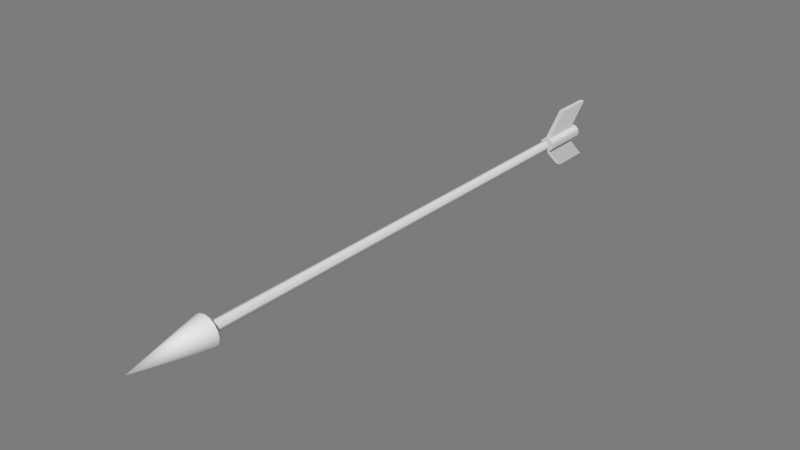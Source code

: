 # Source: sun-dial-arrow.blend  (saved by Blender 2.74.0; exported with 4.5.12 LTS)
import bpy
from mathutils import Matrix  # noqa: F401  (used for matrix-valued properties, if any)

bpy.ops.wm.read_factory_settings(use_empty=True)
scene = bpy.context.scene
scene.name = 'Sun_Dial_Arrow'

# ---- collections
col_collection_1 = bpy.data.collections.new('Collection 1'); scene.collection.children.link(col_collection_1)

# ---- materials (node trees are filled in below, after node groups)
mat_b0b0b0 = bpy.data.materials.new('b0b0b0')
mat_b0b0b0.alpha_threshold = 0.0
mat_b0b0b0.use_transparent_shadow = False
mat_b0b0b0.diffuse_color = (0.6902, 0.6902, 0.6902, 1.0)
mat_b0b0b0.specular_color = (0.002353, 0.002353, 0.002353)
mat_b0b0b0.roughness = 0.5

# ---- material node trees

# ---- world
world_world = bpy.data.worlds.new('World'); scene.world = world_world
world_world.color = (0.2, 0.2, 0.2)
world_world.use_sun_shadow = False
world_world.sun_shadow_jitter_overblur = 0.0
world_world.cycles.sampling_method = 'MANUAL'
world_world.cycles.sample_map_resolution = 256

# ---- meshes
me_sundial_arrow = bpy.data.meshes.new('Sundial_Arrow')
me_sundial_arrow.from_pydata([(0.0, 0.9, -0.03), (0.015, 0.9, -0.026), (0.026, 0.9, -0.015), (0.03, 0.9, 2.833e-17), (0.026, 0.9, 0.015), (0.015, 0.9, 0.026), (0.0, 0.9, 0.03), (-0.015, 0.9, 0.026), (-0.026, 0.9, 0.015), (-0.03, 0.9, 2.833e-17), (-0.026, 0.9, -0.015), (-0.015, 0.9, -0.026), (0.0, 1.1, -0.03), (0.015, 1.1, -0.026), (0.026, 1.1, -0.015), (0.03, 1.1, -2.833e-17), (0.026, 1.1, 0.015), (0.015, 1.1, 0.026), (0.0, 1.1, 0.03), (-0.015, 1.1, 0.026), (-0.026, 1.1, 0.015), (-0.03, 1.1, -2.833e-17), (-0.026, 1.1, -0.015), (-0.015, 1.1, -0.026), (0.0, 0.838, 4.209e-17), (0.0, 1.038, -1.456e-17), (0.01, 1.0, 0.12), (0.01, 1.16, 0.12), (0.01, 0.8788, 0.0), (0.01, 1.039, 0.0), (0.01, 1.0, -0.12), (0.01, 1.16, -0.12), (-0.01, 1.16, 0.12), (-0.01, 1.0, 0.12), (-0.01, 1.039, 0.0), (-0.01, 0.8788, 0.0), (-0.01, 1.16, -0.12), (-0.01, 1.0, -0.12), (0.0, -1.0, -0.02177), (0.01, -1.0, -0.01883), (0.0173, -1.0, -0.01088), (0.02, -1.0, 2.833e-16), (0.0173, -1.0, 0.01088), (0.01, -1.0, 0.01883), (0.0, -1.0, 0.02177), (-0.01, -1.0, 0.01883), (-0.0173, -1.0, 0.01088), (-0.02, -1.0, 2.833e-16), (-0.0173, -1.0, -0.01088), (-0.01, -1.0, -0.01883), (0.0, -6.166e-18, -0.02177), (0.01, -5.333e-18, -0.01883), (0.0173, -3.083e-18, -0.01088), (0.02, 0.0, 0.0), (0.0173, 3.083e-18, 0.01088), (0.01, 5.333e-18, 0.01883), (0.0, 6.166e-18, 0.02177), (-0.01, 5.333e-18, 0.01883), (-0.0173, 3.083e-18, 0.01088), (-0.02, 0.0, 0.0), (-0.0173, -3.083e-18, -0.01088), (-0.01, -5.333e-18, -0.01883), (0.0, 1.0, -0.02177), (0.01, 1.0, -0.01883), (0.0173, 1.0, -0.01088), (0.02, 1.0, -2.833e-16), (0.0173, 1.0, 0.01088), (0.01, 1.0, 0.01883), (0.0, 1.0, 0.02177), (-0.01, 1.0, 0.01883), (-0.0173, 1.0, 0.01088), (-0.02, 1.0, -2.833e-16), (-0.0173, 1.0, -0.01088), (-0.01, 1.0, -0.01883), (0.0, -1.25, 4.249e-17), (0.0, -0.95, -0.06), (0.023, -0.95, -0.0554), (0.0424, -0.95, -0.0424), (0.0554, -0.95, -0.023), (0.06, -0.95, -4.249e-17), (0.0554, -0.95, 0.023), (0.0424, -0.95, 0.0424), (0.023, -0.95, 0.0554), (0.0, -0.95, 0.06), (-0.023, -0.95, 0.0554), (-0.0424, -0.95, 0.0424), (-0.0554, -0.95, 0.023), (-0.06, -0.95, -4.249e-17), (-0.0554, -0.95, -0.023), (-0.0424, -0.95, -0.0424), (-0.023, -0.95, -0.0554), (0.0, -0.95, -4.249e-17)], [], [(0, 12, 13, 1), (1, 13, 14, 2), (2, 14, 15, 3), (3, 15, 16, 4), (4, 16, 17, 5), (5, 17, 18, 6), (6, 18, 19, 7), (7, 19, 20, 8), (8, 20, 21, 9), (9, 21, 22, 10), (10, 22, 23, 11), (11, 23, 12, 0), (0, 1, 24), (1, 2, 24), (2, 3, 24), (3, 4, 24), (4, 5, 24), (5, 6, 24), (6, 7, 24), (7, 8, 24), (8, 9, 24), (9, 10, 24), (10, 11, 24), (11, 0, 24), (13, 12, 25), (14, 13, 25), (15, 14, 25), (16, 15, 25), (17, 16, 25), (18, 17, 25), (19, 18, 25), (20, 19, 25), (21, 20, 25), (22, 21, 25), (23, 22, 25), (12, 23, 25), (26, 28, 29, 27), (28, 30, 31, 29), (32, 34, 35, 33), (34, 36, 37, 35), (32, 33, 26, 27), (37, 36, 31, 30), (33, 35, 28, 26), (35, 37, 30, 28), (27, 29, 34, 32), (29, 31, 36, 34), (38, 50, 51, 39), (50, 62, 63, 51), (39, 51, 52, 40), (51, 63, 64, 52), (40, 52, 53, 41), (52, 64, 65, 53), (41, 53, 54, 42), (53, 65, 66, 54), (42, 54, 55, 43), (54, 66, 67, 55), (43, 55, 56, 44), (55, 67, 68, 56), (44, 56, 57, 45), (56, 68, 69, 57), (45, 57, 58, 46), (57, 69, 70, 58), (46, 58, 59, 47), (58, 70, 71, 59), (47, 59, 60, 48), (59, 71, 72, 60), (48, 60, 61, 49), (60, 72, 73, 61), (49, 61, 50, 38), (61, 73, 62, 50), (74, 75, 76), (74, 76, 77), (74, 77, 78), (74, 78, 79), (74, 79, 80), (74, 80, 81), (74, 81, 82), (74, 82, 83), (74, 83, 84), (74, 84, 85), (74, 85, 86), (74, 86, 87), (74, 87, 88), (74, 88, 89), (74, 89, 90), (74, 90, 75), (76, 75, 91), (77, 76, 91), (78, 77, 91), (79, 78, 91), (80, 79, 91), (81, 80, 91), (82, 81, 91), (83, 82, 91), (84, 83, 91), (85, 84, 91), (86, 85, 91), (87, 86, 91), (88, 87, 91), (89, 88, 91), (90, 89, 91), (75, 90, 91)])
me_sundial_arrow.polygons.foreach_set('use_smooth', [True] * 102)
_k = set([(0, 1), (0, 11), (1, 2), (1, 13), (2, 3), (2, 14), (3, 4), (4, 5), (4, 16), (5, 6), (5, 17), (6, 7), (7, 8), (7, 19), (8, 9), (8, 20), (9, 10), (10, 11), (10, 22), (11, 23), (12, 13), (12, 23), (13, 14), (14, 15), (15, 16), (16, 17), (17, 18), (18, 19), (19, 20), (20, 21), (21, 22), (22, 23), (26, 27), (26, 28), (26, 33), (27, 29), (27, 32), (28, 30), (29, 31), (30, 31), (30, 37), (31, 36), (32, 33), (32, 34), (33, 35), (34, 36), (35, 37), (36, 37), (38, 50), (41, 53), (44, 56), (47, 59), (50, 62), (53, 65), (56, 68), (59, 71), (75, 76), (75, 90), (76, 77), (77, 78), (78, 79), (79, 80), (80, 81), (81, 82), (82, 83), (83, 84), (84, 85), (85, 86), (86, 87), (87, 88), (88, 89), (89, 90)])
me_sundial_arrow.attributes.new('sharp_edge', 'BOOLEAN', 'EDGE').data.foreach_set('value', [ (min(e.vertices), max(e.vertices)) in _k for e in me_sundial_arrow.edges])
_uv = me_sundial_arrow.uv_layers.new(name='0')
_uv.uv.foreach_set('vector', [0.0, 1.0, 0.0, 0.0, 0.08333, 0.0, 0.08333, 1.0, 0.08333, 1.0, 0.08333, 0.0, 0.1667, 0.0, 0.1667, 1.0, 0.1667, 1.0, 0.1667, 0.0, 0.25, 0.0, 0.25, 1.0, 0.25, 1.0, 0.25, 0.0, 0.3333, 0.0, 0.3333, 1.0, 0.3333, 1.0, 0.3333, 0.0, 0.4167, 0.0, 0.4167, 1.0, 0.4167, 1.0, 0.4167, 0.0, 0.5, 0.0, 0.5, 1.0, 0.5, 1.0, 0.5, 0.0, 0.5833, 0.0, 0.5833, 1.0, 0.5833, 1.0, 0.5833, 0.0, 0.6667, 0.0, 0.6667, 1.0, 0.6667, 1.0, 0.6667, 0.0, 0.75, 0.0, 0.75, 1.0, 0.75, 1.0, 0.75, 0.0, 0.8333, 0.0, 0.8333, 1.0, 0.8333, 1.0, 0.8333, 0.0, 0.9167, 0.0, 0.9167, 1.0, 0.9167, 1.0, 0.9167, 0.0, 1.0, 0.0, 1.0, 1.0, 0.0, 1.0, 0.08333, 1.0, 0.0, 0.0, 0.08333, 1.0, 0.1667, 1.0, 0.0, 0.0, 0.1667, 1.0, 0.25, 1.0, 0.0, 0.0, 0.25, 1.0, 0.3333, 1.0, 0.0, 0.0, 0.3333, 1.0, 0.4167, 1.0, 0.0, 0.0, 0.4167, 1.0, 0.5, 1.0, 0.0, 0.0, 0.5, 1.0, 0.5833, 1.0, 0.0, 0.0, 0.5833, 1.0, 0.6667, 1.0, 0.0, 0.0, 0.6667, 1.0, 0.75, 1.0, 0.0, 0.0, 0.75, 1.0, 0.8333, 1.0, 0.0, 0.0, 0.8333, 1.0, 0.9167, 1.0, 0.0, 0.0, 0.9167, 1.0, 1.0, 1.0, 0.0, 0.0, 0.08333, 0.0, 0.0, 0.0, 0.0, 1.0, 0.1667, 0.0, 0.08333, 0.0, 0.0, 1.0, 0.25, 0.0, 0.1667, 0.0, 0.0, 1.0, 0.3333, 0.0, 0.25, 0.0, 0.0, 1.0, 0.4167, 0.0, 0.3333, 0.0, 0.0, 1.0, 0.5, 0.0, 0.4167, 0.0, 0.0, 1.0, 0.5833, 0.0, 0.5, 0.0, 0.0, 1.0, 0.6667, 0.0, 0.5833, 0.0, 0.0, 1.0, 0.75, 0.0, 0.6667, 0.0, 0.0, 1.0, 0.8333, 0.0, 0.75, 0.0, 0.0, 1.0, 0.9167, 0.0, 0.8333, 0.0, 0.0, 1.0, 1.0, 0.0, 0.9167, 0.0, 0.0, 1.0, 0.0, 1.0, 0.0, 0.5, 1.0, 0.5, 1.0, 1.0, 0.0, 0.5, 0.0, 0.0, 1.0, 0.0, 1.0, 0.5, 0.0, 1.0, 0.0, 0.5, 1.0, 0.5, 1.0, 1.0, 0.0, 0.5, 0.0, 0.0, 1.0, 0.0, 1.0, 0.5, 0.0, 1.0, 0.0, 0.0, 1.0, 0.0, 1.0, 1.0, 0.0, 1.0, 0.0, 0.0, 1.0, 0.0, 1.0, 1.0, 0.0, 1.0, 0.0, 0.5, 1.0, 0.5, 1.0, 1.0, 0.0, 0.5, 0.0, 0.0, 1.0, 0.0, 1.0, 0.5, 0.0, 1.0, 0.0, 0.5, 1.0, 0.5, 1.0, 1.0, 0.0, 0.5, 0.0, 0.0, 1.0, 0.0, 1.0, 0.5, 0.0, 1.0, 0.0, 0.5, 0.08333, 0.5, 0.08333, 1.0, 0.0, 0.5, 0.0, 0.0, 0.08333, 0.0, 0.08333, 0.5, 0.08333, 1.0, 0.08333, 0.5, 0.1667, 0.5, 0.1667, 1.0, 0.08333, 0.5, 0.08333, 0.0, 0.1667, 0.0, 0.1667, 0.5, 0.1667, 1.0, 0.1667, 0.5, 0.25, 0.5, 0.25, 1.0, 0.1667, 0.5, 0.1667, 0.0, 0.25, 0.0, 0.25, 0.5, 0.25, 1.0, 0.25, 0.5, 0.3333, 0.5, 0.3333, 1.0, 0.25, 0.5, 0.25, 0.0, 0.3333, 0.0, 0.3333, 0.5, 0.3333, 1.0, 0.3333, 0.5, 0.4167, 0.5, 0.4167, 1.0, 0.3333, 0.5, 0.3333, 0.0, 0.4167, 0.0, 0.4167, 0.5, 0.4167, 1.0, 0.4167, 0.5, 0.5, 0.5, 0.5, 1.0, 0.4167, 0.5, 0.4167, 0.0, 0.5, 0.0, 0.5, 0.5, 0.5, 1.0, 0.5, 0.5, 0.5833, 0.5, 0.5833, 1.0, 0.5, 0.5, 0.5, 0.0, 0.5833, 0.0, 0.5833, 0.5, 0.5833, 1.0, 0.5833, 0.5, 0.6667, 0.5, 0.6667, 1.0, 0.5833, 0.5, 0.5833, 0.0, 0.6667, 0.0, 0.6667, 0.5, 0.6667, 1.0, 0.6667, 0.5, 0.75, 0.5, 0.75, 1.0, 0.6667, 0.5, 0.6667, 0.0, 0.75, 0.0, 0.75, 0.5, 0.75, 1.0, 0.75, 0.5, 0.8333, 0.5, 0.8333, 1.0, 0.75, 0.5, 0.75, 0.0, 0.8333, 0.0, 0.8333, 0.5, 0.8333, 1.0, 0.8333, 0.5, 0.9167, 0.5, 0.9167, 1.0, 0.8333, 0.5, 0.8333, 0.0, 0.9167, 0.0, 0.9167, 0.5, 0.9167, 1.0, 0.9167, 0.5, 1.0, 0.5, 1.0, 1.0, 0.9167, 0.5, 0.9167, 0.0, 1.0, 0.0, 1.0, 0.5, 0.0, 1.0, 0.0, 0.0, 0.0625, 0.0, 0.0625, 1.0, 0.0625, 0.0, 0.125, 0.0, 0.125, 1.0, 0.125, 0.0, 0.1875, 0.0, 0.1875, 1.0, 0.1875, 0.0, 0.25, 0.0, 0.25, 1.0, 0.25, 0.0, 0.3125, 0.0, 0.3125, 1.0, 0.3125, 0.0, 0.375, 0.0, 0.375, 1.0, 0.375, 0.0, 0.4375, 0.0, 0.4375, 1.0, 0.4375, 0.0, 0.5, 0.0, 0.5, 1.0, 0.5, 0.0, 0.5625, 0.0, 0.5625, 1.0, 0.5625, 0.0, 0.625, 0.0, 0.625, 1.0, 0.625, 0.0, 0.6875, 0.0, 0.6875, 1.0, 0.6875, 0.0, 0.75, 0.0, 0.75, 1.0, 0.75, 0.0, 0.8125, 0.0, 0.8125, 1.0, 0.8125, 0.0, 0.875, 0.0, 0.875, 1.0, 0.875, 0.0, 0.9375, 0.0, 0.9375, 1.0, 0.9375, 0.0, 1.0, 0.0, 0.0625, 0.0, 0.0, 0.0, 0.0, 1.0, 0.125, 0.0, 0.0625, 0.0, 0.0, 1.0, 0.1875, 0.0, 0.125, 0.0, 0.0, 1.0, 0.25, 0.0, 0.1875, 0.0, 0.0, 1.0, 0.3125, 0.0, 0.25, 0.0, 0.0, 1.0, 0.375, 0.0, 0.3125, 0.0, 0.0, 1.0, 0.4375, 0.0, 0.375, 0.0, 0.0, 1.0, 0.5, 0.0, 0.4375, 0.0, 0.0, 1.0, 0.5625, 0.0, 0.5, 0.0, 0.0, 1.0, 0.625, 0.0, 0.5625, 0.0, 0.0, 1.0, 0.6875, 0.0, 0.625, 0.0, 0.0, 1.0, 0.75, 0.0, 0.6875, 0.0, 0.0, 1.0, 0.8125, 0.0, 0.75, 0.0, 0.0, 1.0, 0.875, 0.0, 0.8125, 0.0, 0.0, 1.0, 0.9375, 0.0, 0.875, 0.0, 0.0, 1.0, 1.0, 0.0, 0.9375, 0.0, 0.0, 1.0])
me_sundial_arrow.materials.append(mat_b0b0b0)
me_sundial_arrow.use_remesh_preserve_volume = False
me_sundial_arrow.use_remesh_preserve_attributes = False
me_sundial_arrow.use_mirror_vertex_groups = False
me_sundial_arrow.update()
me_sundial_arrow.normals_split_custom_set([tuple(v) for v in zip(*[iter([0.0, 0.0, -1.0, 0.0, 0.0, -1.0, 0.2577, 0.0, -0.9662, 0.2577, 0.0, -0.9662, 0.7071, 0.0, -0.7071, 0.7071, 0.0, -0.7071, 0.7071, 0.0, -0.7071, 0.7071, 0.0, -0.7071, 0.9662, -5.474e-16, -0.2577, 0.9662, -5.474e-16, -0.2577, 1.0, -2.833e-16, 0.0, 1.0, -2.833e-16, 0.0, 1.0, -2.833e-16, 0.0, 1.0, -2.833e-16, 0.0, 0.9662, 0.0, 0.2577, 0.9662, 0.0, 0.2577, 0.7071, 0.0, 0.7071, 0.7071, 0.0, 0.7071, 0.7071, 0.0, 0.7071, 0.7071, 0.0, 0.7071, 0.2577, 0.0, 0.9662, 0.2577, 0.0, 0.9662, 0.0, 0.0, 1.0, 0.0, 0.0, 1.0, 0.0, 0.0, 1.0, 0.0, 0.0, 1.0, -0.2577, 0.0, 0.9662, -0.2577, 0.0, 0.9662, -0.7071, 0.0, 0.7071, -0.7071, 0.0, 0.7071, -0.7071, 0.0, 0.7071, -0.7071, 0.0, 0.7071, -0.9662, 5.474e-16, 0.2577, -0.9662, 5.474e-16, 0.2577, -1.0, 2.833e-16, 0.0, -1.0, 2.833e-16, 0.0, -1.0, 2.833e-16, 0.0, -1.0, 2.833e-16, 0.0, -0.9662, 0.0, -0.2577, -0.9662, 0.0, -0.2577, -0.7071, 0.0, -0.7071, -0.7071, 0.0, -0.7071, -0.7071, 0.0, -0.7071, -0.7071, 0.0, -0.7071, -0.2577, 0.0, -0.9662, -0.2577, 0.0, -0.9662, 0.0, 0.0, -1.0, 0.0, 0.0, -1.0, 1.999e-05, -1.0, -1.448e-05, -4.08e-05, -1.0, -3.49e-05, -6.487e-08, -1.0, -1.297e-08, -4.08e-05, -1.0, -3.49e-05, 1.439e-05, -1.0, 5.744e-06, -6.487e-08, -1.0, -1.297e-08, 1.439e-05, -1.0, 5.744e-06, 1.428e-05, -1.0, 1.993e-05, -6.487e-08, -1.0, -1.297e-08, 1.428e-05, -1.0, 1.993e-05, 3.424e-05, -1.0, -4.014e-05, -6.487e-08, -1.0, -1.297e-08, 3.424e-05, -1.0, -4.014e-05, -6.348e-06, -1.0, 1.505e-05, -6.487e-08, -1.0, -1.297e-08, -6.348e-06, -1.0, 1.505e-05, -1.999e-05, -1.0, 1.448e-05, -6.487e-08, -1.0, -1.297e-08, -1.999e-05, -1.0, 1.448e-05, 4.08e-05, -1.0, 3.49e-05, -6.487e-08, -1.0, -1.297e-08, 4.08e-05, -1.0, 3.49e-05, -1.439e-05, -1.0, -5.744e-06, -6.487e-08, -1.0, -1.297e-08, -1.439e-05, -1.0, -5.744e-06, -1.428e-05, -1.0, -1.993e-05, -6.487e-08, -1.0, -1.297e-08, -1.428e-05, -1.0, -1.993e-05, -3.424e-05, -1.0, 4.014e-05, -6.487e-08, -1.0, -1.297e-08, -3.424e-05, -1.0, 4.014e-05, 6.348e-06, -1.0, -1.505e-05, -6.487e-08, -1.0, -1.297e-08, 6.348e-06, -1.0, -1.505e-05, 1.999e-05, -1.0, -1.448e-05, -6.487e-08, -1.0, -1.297e-08, 6.616e-06, 1.0, 2.646e-05, 2.646e-05, 1.0, 8.047e-06, 0.0, 1.0, 0.0, -4.604e-05, 1.0, -4.053e-05, 6.616e-06, 1.0, 2.646e-05, 0.0, 1.0, 0.0, -6.884e-06, 1.0, -6.63e-05, -4.604e-05, 1.0, -4.053e-05, 0.0, 1.0, 0.0, -2.655e-05, 1.0, 6.266e-06, -6.884e-06, 1.0, -6.63e-05, 0.0, 1.0, 0.0, 4.089e-05, 1.0, -4.64e-05, -2.655e-05, 1.0, 6.266e-06, 0.0, 1.0, 0.0, -2.646e-05, 1.0, -8.047e-06, 4.089e-05, 1.0, -4.64e-05, 0.0, 1.0, 0.0, -6.616e-06, 1.0, -2.646e-05, -2.646e-05, 1.0, -8.047e-06, 0.0, 1.0, 0.0, 4.604e-05, 1.0, 4.053e-05, -6.616e-06, 1.0, -2.646e-05, 0.0, 1.0, 0.0, 6.884e-06, 1.0, 6.63e-05, 4.604e-05, 1.0, 4.053e-05, 0.0, 1.0, 0.0, 2.655e-05, 1.0, -6.266e-06, 6.884e-06, 1.0, 6.63e-05, 0.0, 1.0, 0.0, -4.089e-05, 1.0, 4.64e-05, 2.655e-05, 1.0, -6.266e-06, 0.0, 1.0, 0.0, 2.646e-05, 1.0, 8.047e-06, -4.089e-05, 1.0, 4.64e-05, 0.0, 1.0, 0.0, 1.0, 0.0, 0.0, 1.0, 0.0, 0.0, 1.0, 0.0, 0.0, 1.0, 0.0, 0.0, 1.0, 0.0, 0.0, 1.0, 0.0, 0.0, 1.0, 0.0, 0.0, 1.0, 0.0, 0.0, -1.0, 0.0, 0.0, -1.0, 0.0, 0.0, -1.0, 0.0, 0.0, -1.0, 0.0, 0.0, -1.0, 0.0, 0.0, -1.0, 0.0, 0.0, -1.0, 0.0, 0.0, -1.0, 0.0, 0.0, 0.0, 0.0, 1.0, 0.0, 0.0, 1.0, 0.0, 0.0, 1.0, 0.0, 0.0, 1.0, 0.0, 0.0, -1.0, 0.0, 0.0, -1.0, 0.0, 0.0, -1.0, 0.0, 0.0, -1.0, 0.0, -1.0, 2.316e-05, 0.0, -1.0, 0.0, 0.0, -1.0, 0.0, 3.106e-08, -1.0, 2.322e-05, 0.0, -1.0, 0.0, -3.106e-08, -1.0, -2.322e-05, 0.0, -1.0, -2.316e-05, 0.0, -1.0, 0.0, -3.394e-05, 1.0, -2.36e-05, 0.0, 1.0, 0.0, 0.0, 1.0, 0.0, 3.41e-05, 1.0, -2.36e-05, 0.0, 1.0, 0.0, -3.41e-05, 1.0, 2.36e-05, 3.394e-05, 1.0, 2.36e-05, 0.0, 1.0, 0.0, 0.2819, 0.0, -0.9594, 0.2819, 0.0, -0.9594, 0.4849, 2.419e-06, -0.8746, 0.4521, 0.0, -0.892, 0.2819, 0.0, -0.9594, 0.2819, 0.0, -0.9594, 0.4521, 7.654e-09, -0.892, 0.4849, 2.419e-06, -0.8746, 0.4521, 0.0, -0.892, 0.4849, 2.419e-06, -0.8746, 0.8578, 2.238e-06, -0.514, 0.8397, -2.653e-16, -0.5431, 0.4849, 2.419e-06, -0.8746, 0.4521, 7.654e-09, -0.892, 0.8397, 7.066e-09, -0.5431, 0.8578, 2.238e-06, -0.514, 0.8397, -2.653e-16, -0.5431, 0.8578, 2.238e-06, -0.514, 0.9706, -5.053e-16, -0.2408, 0.9706, -5.053e-16, -0.2408, 0.8578, 2.238e-06, -0.514, 0.8397, 7.066e-09, -0.5431, 0.9706, -5.053e-16, -0.2408, 0.9706, -5.053e-16, -0.2408, 0.9706, 0.0, 0.2408, 0.9706, 0.0, 0.2408, 0.9057, 2.652e-06, 0.424, 0.9194, 0.0, 0.3934, 0.9706, 0.0, 0.2408, 0.9706, 0.0, 0.2408, 0.9194, 7.759e-09, 0.3934, 0.9057, 2.652e-06, 0.424, 0.9194, 0.0, 0.3934, 0.9057, 2.652e-06, 0.424, 0.5788, 2.901e-06, 0.8155, 0.6081, 0.0, 0.7939, 0.9057, 2.652e-06, 0.424, 0.9194, 7.759e-09, 0.3934, 0.6081, 3.709e-05, 0.7939, 0.5788, 2.901e-06, 0.8155, 0.6081, 0.0, 0.7939, 0.5788, 2.901e-06, 0.8155, 0.2819, 0.0, 0.9594, 0.2819, 0.0, 0.9594, 0.5788, 2.901e-06, 0.8155, 0.6081, 3.709e-05, 0.7939, 0.2819, 0.0, 0.9594, 0.2819, 0.0, 0.9594, -0.2819, 0.0, 0.9594, -0.2819, 0.0, 0.9594, -0.4849, 2.419e-06, 0.8746, -0.4521, 0.0, 0.892, -0.2819, 0.0, 0.9594, -0.2819, 0.0, 0.9594, -0.4521, 5.875e-05, 0.892, -0.4849, 2.419e-06, 0.8746, -0.4521, 0.0, 0.892, -0.4849, 2.419e-06, 0.8746, -0.8578, 2.238e-06, 0.514, -0.8397, 2.653e-16, 0.5431, -0.4849, 2.419e-06, 0.8746, -0.4521, 5.875e-05, 0.892, -0.8397, 7.066e-09, 0.5431, -0.8578, 2.238e-06, 0.514, -0.8397, 2.653e-16, 0.5431, -0.8578, 2.238e-06, 0.514, -0.9706, 5.053e-16, 0.2408, -0.9706, 5.053e-16, 0.2408, -0.8578, 2.238e-06, 0.514, -0.8397, 7.066e-09, 0.5431, -0.9706, 5.053e-16, 0.2408, -0.9706, 5.053e-16, 0.2408, -0.9706, 0.0, -0.2408, -0.9706, 0.0, -0.2408, -0.9057, 2.652e-06, -0.424, -0.9194, 0.0, -0.3934, -0.9706, 0.0, -0.2408, -0.9706, 0.0, -0.2408, -0.9194, 7.759e-09, -0.3934, -0.9057, 2.652e-06, -0.424, -0.9194, 0.0, -0.3934, -0.9057, 2.652e-06, -0.424, -0.5788, 2.901e-06, -0.8155, -0.6081, 0.0, -0.7939, -0.9057, 2.652e-06, -0.424, -0.9194, 7.759e-09, -0.3934, -0.6081, 3.709e-05, -0.7939, -0.5788, 2.901e-06, -0.8155, -0.6081, 0.0, -0.7939, -0.5788, 2.901e-06, -0.8155, -0.2819, 0.0, -0.9594, -0.2819, 0.0, -0.9594, -0.5788, 2.901e-06, -0.8155, -0.6081, 3.709e-05, -0.7939, -0.2819, 0.0, -0.9594, -0.2819, 0.0, -0.9594, 0.05632, -0.9578, -0.2817, 0.0, -0.1961, -0.9806, 0.3763, -0.1961, -0.9055, 0.05632, -0.9578, -0.2817, 0.3763, -0.1961, -0.9055, 0.6934, -0.196, -0.6934, 0.05632, -0.9578, -0.2817, 0.6934, -0.196, -0.6934, 0.9055, -0.1961, -0.3763, 0.05632, -0.9578, -0.2817, 0.9055, -0.1961, -0.3763, 0.9806, -0.1961, 0.0, 0.05632, -0.9578, -0.2817, 0.9806, -0.1961, 0.0, 0.9055, -0.1961, 0.3763, 0.05632, -0.9578, -0.2817, 0.9055, -0.1961, 0.3763, 0.6934, -0.196, 0.6934, 0.05632, -0.9578, -0.2817, 0.6934, -0.196, 0.6934, 0.3763, -0.1961, 0.9055, 0.05632, -0.9578, -0.2817, 0.3763, -0.1961, 0.9055, 0.0, -0.1961, 0.9806, 0.05632, -0.9578, -0.2817, 0.0, -0.1961, 0.9806, -0.3763, -0.1961, 0.9055, 0.05632, -0.9578, -0.2817, -0.3763, -0.1961, 0.9055, -0.6934, -0.196, 0.6934, 0.05632, -0.9578, -0.2817, -0.6934, -0.196, 0.6934, -0.9055, -0.1961, 0.3763, 0.05632, -0.9578, -0.2817, -0.9055, -0.1961, 0.3763, -0.9806, -0.1961, 0.0, 0.05632, -0.9578, -0.2817, -0.9806, -0.1961, 0.0, -0.9055, -0.1961, -0.3763, 0.05632, -0.9578, -0.2817, -0.9055, -0.1961, -0.3763, -0.6934, -0.196, -0.6934, 0.05632, -0.9578, -0.2817, -0.6934, -0.196, -0.6934, -0.3763, -0.1961, -0.9055, 0.05632, -0.9578, -0.2817, -0.3763, -0.1961, -0.9055, 0.0, -0.1961, -0.9806, 0.0, 1.0, -1.356e-06, 0.0, 1.0, 0.0, 0.0, 1.0, 0.0, 0.0, 1.0, 1.356e-06, 0.0, 1.0, -1.356e-06, 0.0, 1.0, 0.0, 0.0, 1.0, 1.077e-08, 0.0, 1.0, 1.356e-06, 0.0, 1.0, 0.0, 0.0, 1.0, 0.0, 0.0, 1.0, 1.077e-08, 0.0, 1.0, 0.0, 0.0, 1.0, -1.077e-08, 0.0, 1.0, 0.0, 0.0, 1.0, 0.0, 0.0, 1.0, -2.712e-06, 0.0, 1.0, -1.077e-08, 0.0, 1.0, 0.0, 0.0, 1.0, 0.0, 0.0, 1.0, -2.712e-06, 0.0, 1.0, 0.0, 0.0, 1.0, 0.0, 0.0, 1.0, 0.0, 0.0, 1.0, 0.0, 0.0, 1.0, 1.356e-06, 0.0, 1.0, 0.0, 0.0, 1.0, 0.0, 0.0, 1.0, -1.356e-06, 0.0, 1.0, 1.356e-06, 0.0, 1.0, 0.0, 0.0, 1.0, -1.077e-08, 0.0, 1.0, -1.356e-06, 0.0, 1.0, 0.0, 0.0, 1.0, 0.0, 0.0, 1.0, -1.077e-08, 0.0, 1.0, 0.0, 0.0, 1.0, 1.077e-08, 0.0, 1.0, 0.0, 0.0, 1.0, 0.0, 0.0, 1.0, 2.712e-06, 0.0, 1.0, 1.077e-08, 0.0, 1.0, 0.0, 0.0, 1.0, 0.0, 0.0, 1.0, 2.712e-06, 0.0, 1.0, 0.0, 0.0, 1.0, 0.0, 0.0, 1.0, 0.0, 0.0, 1.0, 0.0])] * 3)])

# ---- objects
ob_sundial_arrow = bpy.data.objects.new('Sundial_Arrow', me_sundial_arrow)

# ---- transforms, parenting, visibility, modifiers, constraints
ob_sundial_arrow.location = (0.0, 0.0, 0.0)
ob_sundial_arrow.rotation_mode = 'QUATERNION'
ob_sundial_arrow.rotation_quaternion = (1.0, 0.0, 0.0, 0.0)
ob_sundial_arrow.lineart.crease_threshold = 0.0

# ---- collection membership
col_collection_1.objects.link(ob_sundial_arrow)

# ---- scene / render settings (as saved in the file)
scene.frame_start = 0; scene.frame_end = 200; scene.frame_set(0)
scene.render.engine = 'BLENDER_EEVEE_NEXT'
scene.render.resolution_percentage = 50
scene.render.fps = 29
scene.render.dither_intensity = 0.0
scene.cycles.use_denoising = False
scene.cycles.samples = 10
scene.cycles.sampling_pattern = 'TABULATED_SOBOL'
scene.cycles.light_sampling_threshold = 0.0
scene.cycles.use_adaptive_sampling = False
scene.cycles.use_light_tree = False
scene.cycles.blur_glossy = 0.0
scene.cycles.pixel_filter_type = 'GAUSSIAN'
scene.cycles.sample_clamp_indirect = 0.0
scene.view_settings.view_transform = 'Standard'
bpy.context.view_layer.update()

# ---- added for rendering (the .blend has no active camera and no usable light): camera, sun
cam_auto = bpy.data.cameras.new('AutoCamera')
cam_auto.lens = 50.0
cam_auto.sensor_width = 36.0
cam_auto.clip_end = 1000.0
ob_auto_camera = bpy.data.objects.new('AutoCamera', cam_auto)
scene.collection.objects.link(ob_auto_camera)
ob_auto_camera.location = (2.24357, -2.73728, 1.79486)
ob_auto_camera.rotation_euler = (1.09748, -7.21219e-08, 0.694738)
scene.camera = ob_auto_camera
light_auto_sun = bpy.data.lights.new('AutoSun', 'SUN')
light_auto_sun.energy = 3.0
light_auto_sun.angle = 0.0523599
ob_auto_sun = bpy.data.objects.new('AutoSun', light_auto_sun)
scene.collection.objects.link(ob_auto_sun)
ob_auto_sun.rotation_euler = (0.872665, 0.174533, 0.523599)
bpy.context.view_layer.update()
